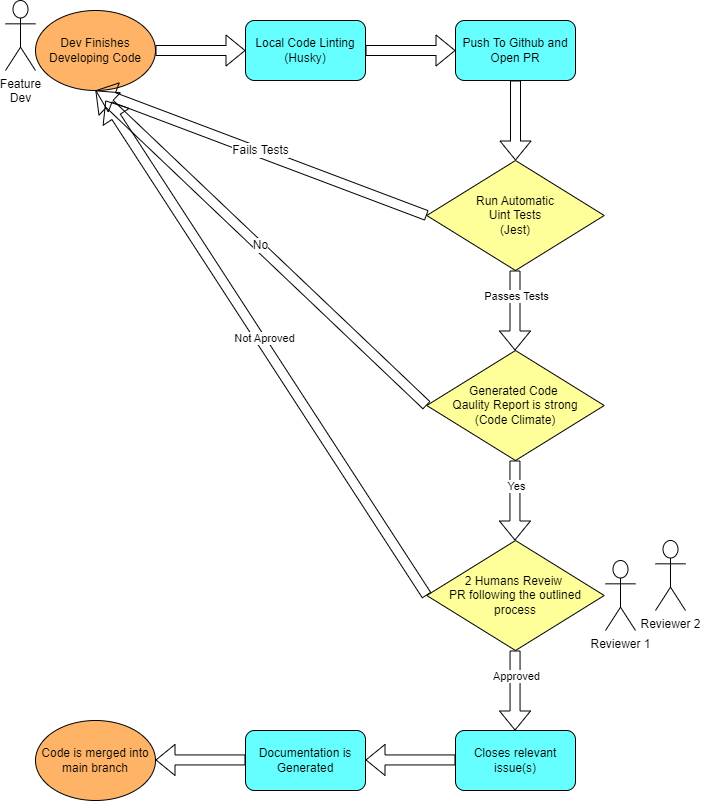

The diagram above was exported from draw.io. Its source (the exported page's mxGraphModel, read from the mxfile embedded in the PNG):
<mxGraphModel dx="1046" dy="348" grid="1" gridSize="10" guides="1" tooltips="1" connect="1" arrows="1" fold="1" page="1" pageScale="1" pageWidth="850" pageHeight="1100" math="0" shadow="0">
  <root>
    <mxCell id="0" />
    <mxCell id="1" parent="0" />
    <mxCell id="2" value="Dev Finishes Developing Code" style="ellipse;whiteSpace=wrap;html=1;fillColor=#FFB366;strokeColor=default;" vertex="1" parent="1">
      <mxGeometry x="70" y="40" width="120" height="80" as="geometry" />
    </mxCell>
    <mxCell id="3" value="" style="shape=flexArrow;endArrow=classic;html=1;exitX=1;exitY=0.5;exitDx=0;exitDy=0;" edge="1" parent="1" source="2">
      <mxGeometry width="50" height="50" relative="1" as="geometry">
        <mxPoint x="510" y="150" as="sourcePoint" />
        <mxPoint x="280" y="80" as="targetPoint" />
      </mxGeometry>
    </mxCell>
    <mxCell id="4" value="Local Code Linting (Husky)" style="rounded=1;whiteSpace=wrap;html=1;fillColor=#66FFFF;" vertex="1" parent="1">
      <mxGeometry x="280" y="50" width="120" height="60" as="geometry" />
    </mxCell>
    <mxCell id="5" value="" style="shape=flexArrow;endArrow=classic;html=1;exitX=1;exitY=0.5;exitDx=0;exitDy=0;" edge="1" parent="1">
      <mxGeometry width="50" height="50" relative="1" as="geometry">
        <mxPoint x="400" y="80" as="sourcePoint" />
        <mxPoint x="490" y="80" as="targetPoint" />
      </mxGeometry>
    </mxCell>
    <mxCell id="6" value="Push To Github and Open PR" style="rounded=1;whiteSpace=wrap;html=1;fillColor=#66FFFF;" vertex="1" parent="1">
      <mxGeometry x="490" y="50" width="120" height="60" as="geometry" />
    </mxCell>
    <mxCell id="7" value="" style="shape=flexArrow;endArrow=classic;html=1;exitX=0.5;exitY=1;exitDx=0;exitDy=0;" edge="1" parent="1" source="6">
      <mxGeometry width="50" height="50" relative="1" as="geometry">
        <mxPoint x="505" y="220" as="sourcePoint" />
        <mxPoint x="550" y="190" as="targetPoint" />
      </mxGeometry>
    </mxCell>
    <mxCell id="8" value="Run Automatic&lt;div&gt;Uint Tests&lt;br&gt;(Jest)&lt;/div&gt;" style="rhombus;whiteSpace=wrap;html=1;shadow=0;fillColor=#FFFF99;" vertex="1" parent="1">
      <mxGeometry x="461.25" y="190" width="177.5" height="110" as="geometry" />
    </mxCell>
    <mxCell id="9" value="" style="shape=flexArrow;endArrow=classic;html=1;exitX=0;exitY=0.5;exitDx=0;exitDy=0;entryX=0.5;entryY=1;entryDx=0;entryDy=0;" edge="1" parent="1" source="8" target="2">
      <mxGeometry width="50" height="50" relative="1" as="geometry">
        <mxPoint x="339.5" y="230" as="sourcePoint" />
        <mxPoint x="339.5" y="310" as="targetPoint" />
      </mxGeometry>
    </mxCell>
    <mxCell id="10" value="&lt;font style=&quot;font-size: 12px;&quot;&gt;Fails Tests&lt;/font&gt;" style="edgeLabel;html=1;align=center;verticalAlign=middle;resizable=0;points=[];" vertex="1" connectable="0" parent="9">
      <mxGeometry x="0.0129" y="-2" relative="1" as="geometry">
        <mxPoint as="offset" />
      </mxGeometry>
    </mxCell>
    <mxCell id="12" value="" style="shape=flexArrow;endArrow=classic;html=1;exitX=0.5;exitY=1;exitDx=0;exitDy=0;" edge="1" parent="1">
      <mxGeometry width="50" height="50" relative="1" as="geometry">
        <mxPoint x="549.5" y="300" as="sourcePoint" />
        <mxPoint x="549.5" y="380" as="targetPoint" />
      </mxGeometry>
    </mxCell>
    <mxCell id="13" value="Passes Tests" style="edgeLabel;html=1;align=center;verticalAlign=middle;resizable=0;points=[];" vertex="1" connectable="0" parent="12">
      <mxGeometry x="-0.35" y="1" relative="1" as="geometry">
        <mxPoint as="offset" />
      </mxGeometry>
    </mxCell>
    <mxCell id="14" value="Generated Code&amp;nbsp;&lt;div&gt;Qaulity&amp;nbsp;&lt;span style=&quot;background-color: transparent;&quot;&gt;Report is strong&lt;/span&gt;&lt;div&gt;(Code Climate)&lt;/div&gt;&lt;/div&gt;" style="rhombus;whiteSpace=wrap;html=1;shadow=0;fillColor=#FFFF99;" vertex="1" parent="1">
      <mxGeometry x="461.25" y="380" width="177.5" height="110" as="geometry" />
    </mxCell>
    <mxCell id="15" value="" style="shape=flexArrow;endArrow=classic;html=1;exitX=0;exitY=0.5;exitDx=0;exitDy=0;entryX=0.5;entryY=1;entryDx=0;entryDy=0;" edge="1" parent="1" source="14" target="2">
      <mxGeometry width="50" height="50" relative="1" as="geometry">
        <mxPoint x="339.5" y="420" as="sourcePoint" />
        <mxPoint x="130" y="310" as="targetPoint" />
      </mxGeometry>
    </mxCell>
    <mxCell id="16" value="&lt;span style=&quot;font-size: 12px;&quot;&gt;No&lt;/span&gt;" style="edgeLabel;html=1;align=center;verticalAlign=middle;resizable=0;points=[];" vertex="1" connectable="0" parent="15">
      <mxGeometry x="0.0129" y="-2" relative="1" as="geometry">
        <mxPoint as="offset" />
      </mxGeometry>
    </mxCell>
    <mxCell id="17" value="" style="shape=flexArrow;endArrow=classic;html=1;exitX=0.5;exitY=1;exitDx=0;exitDy=0;" edge="1" parent="1">
      <mxGeometry width="50" height="50" relative="1" as="geometry">
        <mxPoint x="549.44" y="490" as="sourcePoint" />
        <mxPoint x="549.44" y="570" as="targetPoint" />
      </mxGeometry>
    </mxCell>
    <mxCell id="18" value="Yes" style="edgeLabel;html=1;align=center;verticalAlign=middle;resizable=0;points=[];" vertex="1" connectable="0" parent="17">
      <mxGeometry x="-0.35" y="1" relative="1" as="geometry">
        <mxPoint as="offset" />
      </mxGeometry>
    </mxCell>
    <mxCell id="19" value="2 Humans Reveiw&amp;nbsp;&lt;div&gt;PR&amp;nbsp;&lt;span style=&quot;background-color: transparent;&quot;&gt;following the outlined&lt;/span&gt;&lt;div&gt;process&lt;/div&gt;&lt;/div&gt;" style="rhombus;whiteSpace=wrap;html=1;shadow=0;fillColor=#FFFF99;" vertex="1" parent="1">
      <mxGeometry x="461.25" y="570" width="177.5" height="110" as="geometry" />
    </mxCell>
    <mxCell id="20" value="" style="shape=flexArrow;endArrow=classic;html=1;exitX=0;exitY=0.5;exitDx=0;exitDy=0;entryX=0.5;entryY=1;entryDx=0;entryDy=0;" edge="1" parent="1" source="19">
      <mxGeometry width="50" height="50" relative="1" as="geometry">
        <mxPoint x="471" y="445" as="sourcePoint" />
        <mxPoint x="140" y="130" as="targetPoint" />
      </mxGeometry>
    </mxCell>
    <mxCell id="24" value="Not Aproved" style="edgeLabel;html=1;align=center;verticalAlign=middle;resizable=0;points=[];" vertex="1" connectable="0" parent="20">
      <mxGeometry x="0.032" y="-4" relative="1" as="geometry">
        <mxPoint as="offset" />
      </mxGeometry>
    </mxCell>
    <mxCell id="25" value="" style="shape=flexArrow;endArrow=classic;html=1;exitX=0.5;exitY=1;exitDx=0;exitDy=0;" edge="1" parent="1">
      <mxGeometry width="50" height="50" relative="1" as="geometry">
        <mxPoint x="549.5500000000001" y="680" as="sourcePoint" />
        <mxPoint x="549.5500000000001" y="760" as="targetPoint" />
      </mxGeometry>
    </mxCell>
    <mxCell id="26" value="Approved" style="edgeLabel;html=1;align=center;verticalAlign=middle;resizable=0;points=[];" vertex="1" connectable="0" parent="25">
      <mxGeometry x="-0.35" y="1" relative="1" as="geometry">
        <mxPoint as="offset" />
      </mxGeometry>
    </mxCell>
    <mxCell id="27" value="Documentation is Generated" style="rounded=1;whiteSpace=wrap;html=1;fillColor=#66FFFF;" vertex="1" parent="1">
      <mxGeometry x="280" y="760" width="120" height="60" as="geometry" />
    </mxCell>
    <mxCell id="31" value="" style="shape=flexArrow;endArrow=classic;html=1;exitX=1;exitY=0.5;exitDx=0;exitDy=0;" edge="1" parent="1">
      <mxGeometry width="50" height="50" relative="1" as="geometry">
        <mxPoint x="280" y="789.44" as="sourcePoint" />
        <mxPoint x="190" y="789.44" as="targetPoint" />
      </mxGeometry>
    </mxCell>
    <mxCell id="33" value="&lt;span style=&quot;color: rgb(0, 0, 0);&quot;&gt;Code is merged into main branch&lt;/span&gt;" style="ellipse;whiteSpace=wrap;html=1;fillColor=#FFB366;strokeColor=default;" vertex="1" parent="1">
      <mxGeometry x="70" y="750" width="120" height="80" as="geometry" />
    </mxCell>
    <mxCell id="34" value="Closes relevant&lt;div&gt;issue(s)&lt;/div&gt;" style="rounded=1;whiteSpace=wrap;html=1;fillColor=#66FFFF;" vertex="1" parent="1">
      <mxGeometry x="490" y="760" width="120" height="60" as="geometry" />
    </mxCell>
    <mxCell id="35" value="" style="shape=flexArrow;endArrow=classic;html=1;exitX=1;exitY=0.5;exitDx=0;exitDy=0;" edge="1" parent="1">
      <mxGeometry width="50" height="50" relative="1" as="geometry">
        <mxPoint x="490" y="789.44" as="sourcePoint" />
        <mxPoint x="400" y="789.44" as="targetPoint" />
      </mxGeometry>
    </mxCell>
    <mxCell id="36" value="Feature&lt;div&gt;Dev&lt;/div&gt;" style="shape=umlActor;verticalLabelPosition=bottom;verticalAlign=top;html=1;outlineConnect=0;" vertex="1" parent="1">
      <mxGeometry x="40" y="30" width="30" height="70" as="geometry" />
    </mxCell>
    <mxCell id="37" value="Reviewer 2" style="shape=umlActor;verticalLabelPosition=bottom;verticalAlign=top;html=1;outlineConnect=0;" vertex="1" parent="1">
      <mxGeometry x="690" y="570" width="30" height="70" as="geometry" />
    </mxCell>
    <mxCell id="38" value="&lt;span style=&quot;color: rgb(0, 0, 0);&quot;&gt;Reviewer 1&lt;/span&gt;" style="shape=umlActor;verticalLabelPosition=bottom;verticalAlign=top;html=1;outlineConnect=0;" vertex="1" parent="1">
      <mxGeometry x="640" y="590" width="30" height="70" as="geometry" />
    </mxCell>
  </root>
</mxGraphModel>